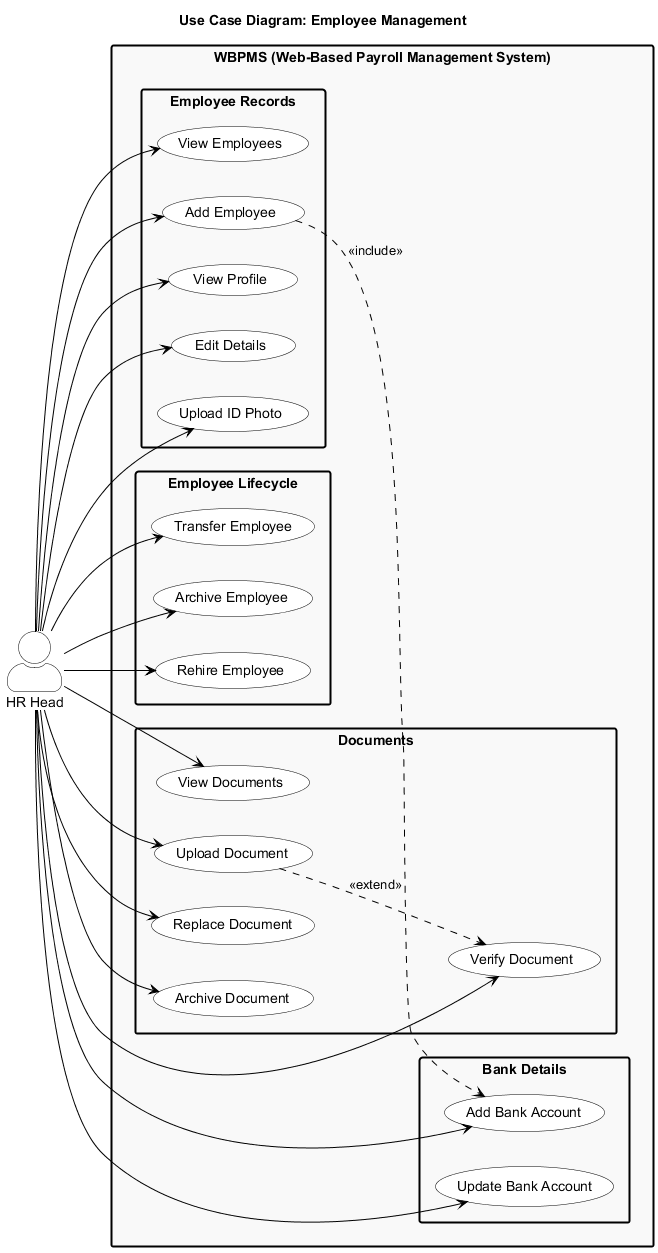

The diagram above was rendered by PlantUML. Its source (embedded in the PNG):
@startuml uc-02-employee-management
skinparam backgroundColor #FFFFFF
skinparam actorStyle awesome
skinparam usecase {
    BackgroundColor #FFFFFF
    BorderColor #000000
    FontColor #000000
}
skinparam actor {
    BackgroundColor #FFFFFF
    BorderColor #000000
    FontColor #000000
}
skinparam rectangle {
    BackgroundColor #F9F9F9
    BorderColor #000000
    FontColor #000000
    BorderThickness 2
}
skinparam ArrowColor #000000
skinparam shadowing false
skinparam packageStyle rectangle

title Use Case Diagram: Employee Management

left to right direction

actor "HR Head" as HR

rectangle "WBPMS (Web-Based Payroll Management System)" {
    package "Employee Records" {
        usecase "View Employees" as UC1
        usecase "Add Employee" as UC2
        usecase "View Profile" as UC3
        usecase "Edit Details" as UC4
        usecase "Upload ID Photo" as UC5
    }
    package "Employee Lifecycle" {
        usecase "Transfer Employee" as UC6
        usecase "Archive Employee" as UC7
        usecase "Rehire Employee" as UC8
    }
    package "Documents" {
        usecase "View Documents" as UC9
        usecase "Upload Document" as UC10
        usecase "Verify Document" as UC11
        usecase "Replace Document" as UC12
        usecase "Archive Document" as UC13
    }
    package "Bank Details" {
        usecase "Add Bank Account" as UC14
        usecase "Update Bank Account" as UC15
    }
}

HR --> UC1
HR --> UC2
HR --> UC3
HR --> UC4
HR --> UC5
HR --> UC6
HR --> UC7
HR --> UC8
HR --> UC9
HR --> UC10
HR --> UC11
HR --> UC12
HR --> UC13
HR --> UC14
HR --> UC15

UC2 ..> UC14 : <<include>>
UC10 ..> UC11 : <<extend>>

@enduml